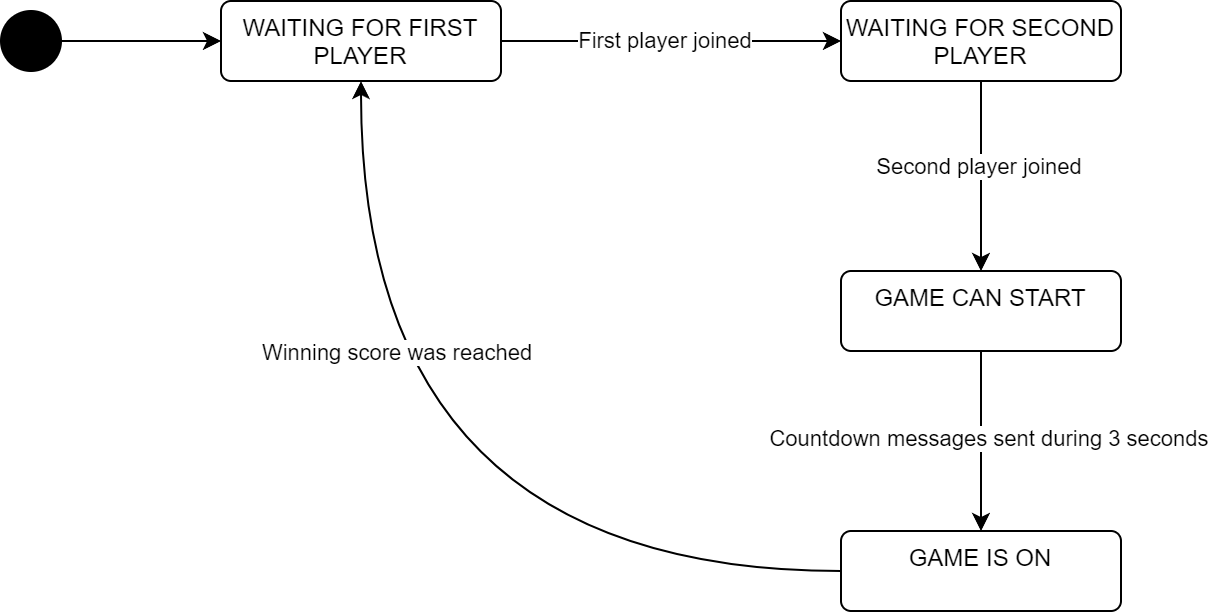

The diagram above was exported from draw.io. Its source (the exported page's mxGraphModel, read from the mxfile embedded in the PNG):
<mxGraphModel dx="1120" dy="767" grid="1" gridSize="10" guides="1" tooltips="1" connect="1" arrows="1" fold="1" page="1" pageScale="1" pageWidth="850" pageHeight="1100" math="0" shadow="0">
  <root>
    <mxCell id="0" />
    <mxCell id="1" parent="0" />
    <mxCell id="2" style="edgeStyle=orthogonalEdgeStyle;rounded=0;orthogonalLoop=1;jettySize=auto;html=1;entryX=0.5;entryY=1;entryDx=0;entryDy=0;curved=1;" edge="1" source="4" target="9" parent="1">
      <mxGeometry relative="1" as="geometry">
        <mxPoint x="360" y="935" as="targetPoint" />
      </mxGeometry>
    </mxCell>
    <mxCell id="3" value="Winning score was reached" style="edgeLabel;html=1;align=center;verticalAlign=middle;resizable=0;points=[];" vertex="1" connectable="0" parent="2">
      <mxGeometry x="-0.116" y="3" relative="1" as="geometry">
        <mxPoint x="-8" y="-113" as="offset" />
      </mxGeometry>
    </mxCell>
    <mxCell id="4" value="GAME IS ON" style="html=1;align=center;verticalAlign=top;rounded=1;absoluteArcSize=1;arcSize=10;dashed=0;whiteSpace=wrap;" vertex="1" parent="1">
      <mxGeometry x="530" y="915" width="140" height="40" as="geometry" />
    </mxCell>
    <mxCell id="5" style="edgeStyle=orthogonalEdgeStyle;rounded=0;orthogonalLoop=1;jettySize=auto;html=1;" edge="1" source="6" target="9" parent="1">
      <mxGeometry relative="1" as="geometry" />
    </mxCell>
    <mxCell id="6" value="" style="ellipse;fillColor=strokeColor;html=1;" vertex="1" parent="1">
      <mxGeometry x="110" y="655" width="30" height="30" as="geometry" />
    </mxCell>
    <mxCell id="7" style="edgeStyle=orthogonalEdgeStyle;rounded=0;orthogonalLoop=1;jettySize=auto;html=1;" edge="1" source="9" target="12" parent="1">
      <mxGeometry relative="1" as="geometry" />
    </mxCell>
    <mxCell id="8" value="First player joined" style="edgeLabel;html=1;align=center;verticalAlign=middle;resizable=0;points=[];" vertex="1" connectable="0" parent="7">
      <mxGeometry x="-0.0472" y="1" relative="1" as="geometry">
        <mxPoint as="offset" />
      </mxGeometry>
    </mxCell>
    <mxCell id="9" value="WAITING FOR FIRST PLAYER" style="html=1;align=center;verticalAlign=top;rounded=1;absoluteArcSize=1;arcSize=10;dashed=0;whiteSpace=wrap;" vertex="1" parent="1">
      <mxGeometry x="220" y="650" width="140" height="40" as="geometry" />
    </mxCell>
    <mxCell id="10" style="edgeStyle=orthogonalEdgeStyle;rounded=0;orthogonalLoop=1;jettySize=auto;html=1;" edge="1" source="12" target="15" parent="1">
      <mxGeometry relative="1" as="geometry" />
    </mxCell>
    <mxCell id="11" value="Second player joined" style="edgeLabel;html=1;align=center;verticalAlign=middle;resizable=0;points=[];" vertex="1" connectable="0" parent="10">
      <mxGeometry x="-0.1051" y="-2" relative="1" as="geometry">
        <mxPoint as="offset" />
      </mxGeometry>
    </mxCell>
    <mxCell id="12" value="WAITING FOR SECOND PLAYER" style="html=1;align=center;verticalAlign=top;rounded=1;absoluteArcSize=1;arcSize=10;dashed=0;whiteSpace=wrap;" vertex="1" parent="1">
      <mxGeometry x="530" y="650" width="140" height="40" as="geometry" />
    </mxCell>
    <mxCell id="13" style="edgeStyle=orthogonalEdgeStyle;rounded=0;orthogonalLoop=1;jettySize=auto;html=1;entryX=0.5;entryY=0;entryDx=0;entryDy=0;" edge="1" source="15" target="4" parent="1">
      <mxGeometry relative="1" as="geometry" />
    </mxCell>
    <mxCell id="14" value="Countdown messages sent during 3 seconds" style="edgeLabel;html=1;align=center;verticalAlign=middle;resizable=0;points=[];" vertex="1" connectable="0" parent="13">
      <mxGeometry x="-0.0268" y="3" relative="1" as="geometry">
        <mxPoint as="offset" />
      </mxGeometry>
    </mxCell>
    <mxCell id="15" value="GAME CAN START" style="html=1;align=center;verticalAlign=top;rounded=1;absoluteArcSize=1;arcSize=10;dashed=0;whiteSpace=wrap;" vertex="1" parent="1">
      <mxGeometry x="530" y="785" width="140" height="40" as="geometry" />
    </mxCell>
  </root>
</mxGraphModel>